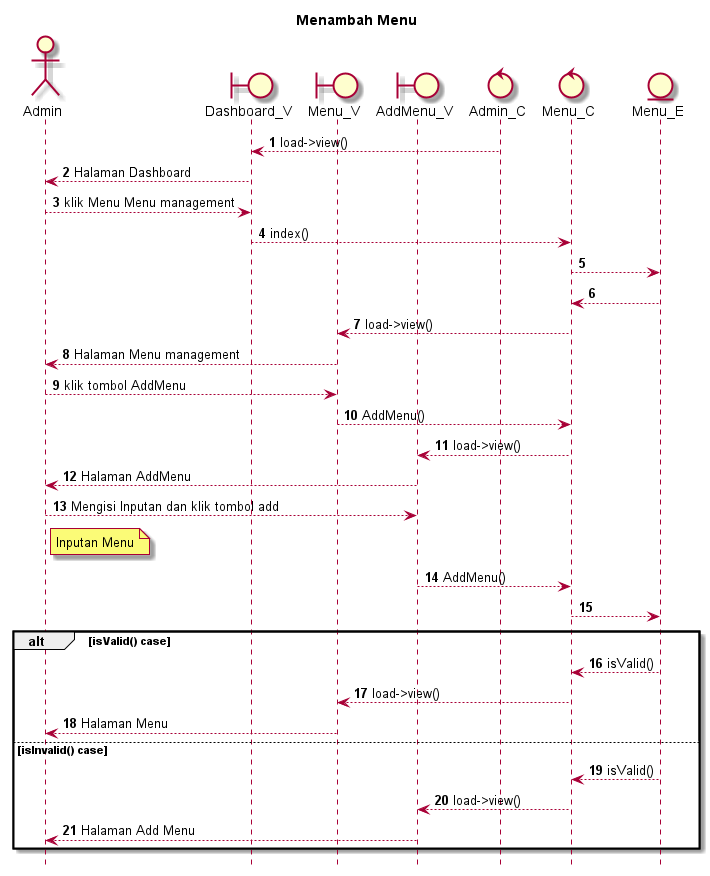

The diagram above was rendered by PlantUML. Its source (embedded in the PNG):
@startuml

autonumber
hide footbox
title Menambah Menu

Actor Admin
boundary Dashboard_V
boundary Menu_V
boundary AddMenu_V
control Admin_C
control Menu_C
Entity Menu_E

Admin_C --> Dashboard_V: load->view()
Dashboard_V --> Admin: Halaman Dashboard
Admin --> Dashboard_V: klik Menu Menu management
Dashboard_V --> Menu_C: index()
Menu_C --> Menu_E:
    
    Menu_E --> Menu_C:
    Menu_C --> Menu_V: load->view()
    Menu_V --> Admin: Halaman Menu management

Admin --> Menu_V: klik tombol AddMenu
Menu_V --> Menu_C: AddMenu()
Menu_C --> AddMenu_V: load->view()
AddMenu_V --> Admin: Halaman AddMenu

Admin --> AddMenu_V: Mengisi Inputan dan klik tombol add
    note right of Admin
        Inputan Menu
            end note
AddMenu_V --> Menu_C: AddMenu()
Menu_C --> Menu_E:

alt isValid() case
    
    Menu_E --> Menu_C: isValid()
    Menu_C --> Menu_V: load->view()
    Menu_V --> Admin: Halaman Menu

else isInvalid() case
    
    Menu_E --> Menu_C: isValid()
    Menu_C --> AddMenu_V: load->view()
    AddMenu_V --> Admin: Halaman Add Menu

end
@enduml